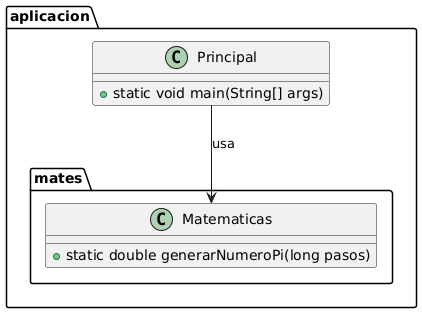

The diagram above was rendered by PlantUML. Its source (embedded in the PNG):
@startuml
package aplicacion {
class Principal {
    +static void main(String[] args)
}

package mates {
class Matematicas {
    +static double generarNumeroPi(long pasos)
}
}

Principal --> Matematicas : usa
@enduml